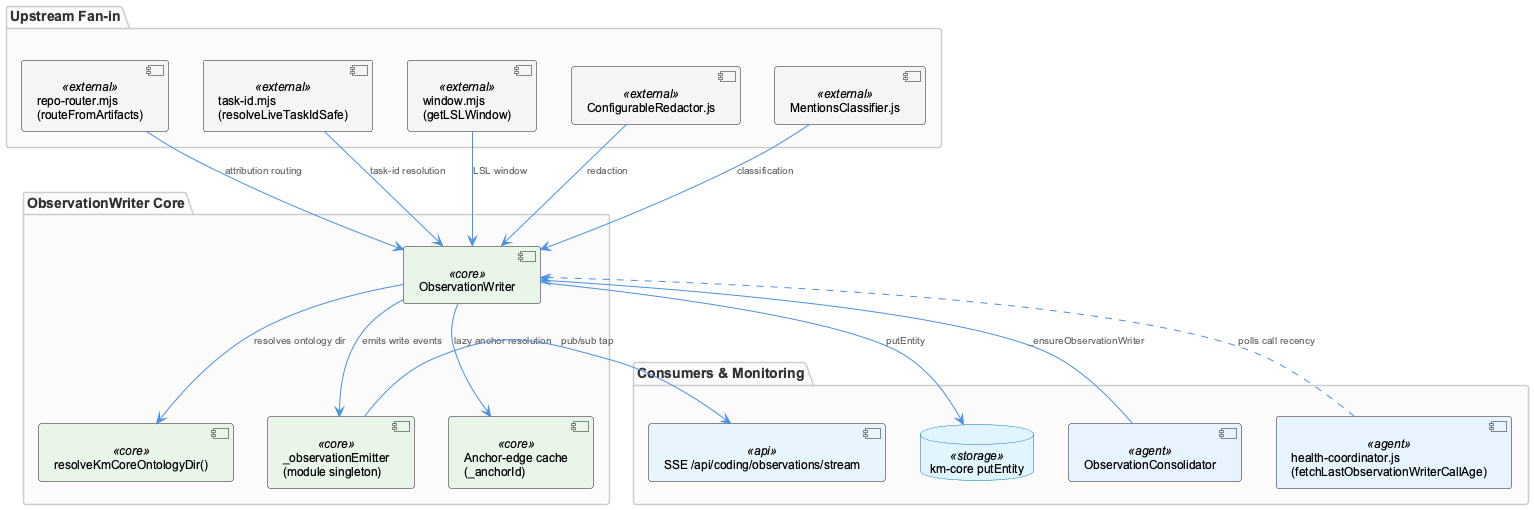

The diagram above was rendered by PlantUML. Its source (embedded in the PNG):
@startuml
!include /Users/Q284340/Agentic/coding/docs/puml/_standard-style.puml

package "Upstream Fan-in" {
  component "repo-router.mjs\n(routeFromArtifacts)" as router <<external>>
  component "task-id.mjs\n(resolveLiveTaskIdSafe)" as taskid <<external>>
  component "window.mjs\n(getLSLWindow)" as window <<external>>
  component "ConfigurableRedactor.js" as redactor <<external>>
  component "MentionsClassifier.js" as classifier <<external>>
}

package "ObservationWriter Core" {
  component "ObservationWriter" as ow <<core>>
  component "resolveKmCoreOntologyDir()" as ontology <<core>>
  component "_observationEmitter\n(module singleton)" as emitter <<core>>
  component "Anchor-edge cache\n(_anchorId)" as anchor <<core>>
}

package "Consumers & Monitoring" {
  component "ObservationConsolidator" as consolidator <<agent>>
  component "health-coordinator.js\n(fetchLastObservationWriterCallAge)" as health <<agent>>
  database "km-core putEntity" as kmcore <<storage>>
  component "SSE /api/coding/observations/stream" as sse <<api>>
}

router --> ow : "attribution routing"
taskid --> ow : "task-id resolution"
window --> ow : "LSL window"
redactor --> ow : "redaction"
classifier --> ow : "classification"

ow --> ontology : "resolves ontology dir"
ow --> anchor : "lazy anchor resolution"
ow --> emitter : "emits write events"
ow --> kmcore : "putEntity"

emitter --> sse : "pub/sub tap"
consolidator --> ow : "_ensureObservationWriter"
health ..> ow : "polls call recency"

@enduml